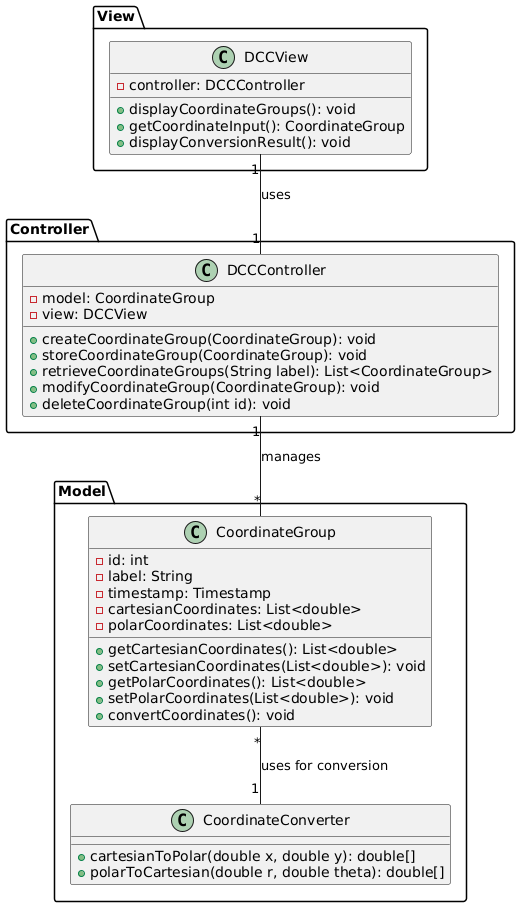

The diagram above was rendered by PlantUML. Its source (embedded in the PNG):
@startuml

package "Model" {
  class CoordinateGroup {
    - id: int
    - label: String
    - timestamp: Timestamp
    - cartesianCoordinates: List<double>
    - polarCoordinates: List<double>
  
    + getCartesianCoordinates(): List<double>
    + setCartesianCoordinates(List<double>): void
    + getPolarCoordinates(): List<double>
    + setPolarCoordinates(List<double>): void
    + convertCoordinates(): void 
  }

  class CoordinateConverter {
   + cartesianToPolar(double x, double y): double[]
   + polarToCartesian(double r, double theta): double[] 
  }
}

package "View" {
  class DCCView {
    - controller: DCCController
    + displayCoordinateGroups(): void
    + getCoordinateInput(): CoordinateGroup
    + displayConversionResult(): void
  }
}

package "Controller" {
 class DCCController {
   - model: CoordinateGroup 
   - view: DCCView

   + createCoordinateGroup(CoordinateGroup): void
   + storeCoordinateGroup(CoordinateGroup): void
   + retrieveCoordinateGroups(String label): List<CoordinateGroup>
   + modifyCoordinateGroup(CoordinateGroup): void
   + deleteCoordinateGroup(int id): void
  }
}

DCCController "1" -- "*" CoordinateGroup : manages
DCCView "1" -- "1" DCCController : uses
CoordinateGroup "*" -- "1" CoordinateConverter : uses for conversion

@enduml